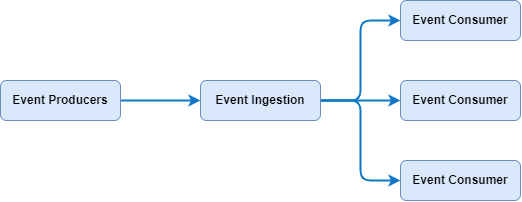

The diagram above was exported from draw.io. Its source (the exported page's mxGraphModel, read from the mxfile embedded in the PNG):
<mxGraphModel dx="1307" dy="601" grid="1" gridSize="10" guides="1" tooltips="1" connect="1" arrows="1" fold="1" page="1" pageScale="1" pageWidth="1169" pageHeight="827" math="0" shadow="0">
  <root>
    <mxCell id="0" />
    <mxCell id="1" parent="0" />
    <mxCell id="31" style="edgeStyle=none;html=1;entryX=0;entryY=0.5;entryDx=0;entryDy=0;strokeColor=#0E78C5;startArrow=none;startFill=0;strokeWidth=2;" edge="1" parent="1" source="26" target="28">
      <mxGeometry relative="1" as="geometry" />
    </mxCell>
    <mxCell id="26" value="Event Producers" style="rounded=1;whiteSpace=wrap;html=1;fillColor=#dae8fc;strokeColor=#6c8ebf;fontStyle=1" vertex="1" parent="1">
      <mxGeometry x="40" y="120" width="120" height="40" as="geometry" />
    </mxCell>
    <mxCell id="27" value="Event Consumer" style="rounded=1;whiteSpace=wrap;html=1;fillColor=#dae8fc;strokeColor=#6c8ebf;fontStyle=1" vertex="1" parent="1">
      <mxGeometry x="440" y="40" width="120" height="40" as="geometry" />
    </mxCell>
    <mxCell id="32" style="edgeStyle=orthogonalEdgeStyle;html=1;entryX=0;entryY=0.5;entryDx=0;entryDy=0;strokeColor=#0E78C5;startArrow=none;startFill=0;strokeWidth=2;" edge="1" parent="1" source="28" target="27">
      <mxGeometry relative="1" as="geometry">
        <Array as="points">
          <mxPoint x="400" y="140" />
          <mxPoint x="400" y="60" />
        </Array>
      </mxGeometry>
    </mxCell>
    <mxCell id="33" style="edgeStyle=none;html=1;entryX=0;entryY=0.5;entryDx=0;entryDy=0;strokeColor=#0E78C5;startArrow=none;startFill=0;strokeWidth=2;" edge="1" parent="1" source="28" target="29">
      <mxGeometry relative="1" as="geometry" />
    </mxCell>
    <mxCell id="34" style="edgeStyle=orthogonalEdgeStyle;html=1;entryX=0;entryY=0.5;entryDx=0;entryDy=0;strokeColor=#0E78C5;startArrow=none;startFill=0;strokeWidth=2;" edge="1" parent="1" source="28" target="30">
      <mxGeometry relative="1" as="geometry" />
    </mxCell>
    <mxCell id="28" value="Event Ingestion" style="rounded=1;whiteSpace=wrap;html=1;fillColor=#dae8fc;strokeColor=#6c8ebf;fontStyle=1" vertex="1" parent="1">
      <mxGeometry x="240" y="120" width="120" height="40" as="geometry" />
    </mxCell>
    <mxCell id="29" value="Event Consumer" style="rounded=1;whiteSpace=wrap;html=1;fillColor=#dae8fc;strokeColor=#6c8ebf;fontStyle=1" vertex="1" parent="1">
      <mxGeometry x="440" y="120" width="120" height="40" as="geometry" />
    </mxCell>
    <mxCell id="30" value="Event Consumer" style="rounded=1;whiteSpace=wrap;html=1;fillColor=#dae8fc;strokeColor=#6c8ebf;fontStyle=1" vertex="1" parent="1">
      <mxGeometry x="440" y="200" width="120" height="40" as="geometry" />
    </mxCell>
  </root>
</mxGraphModel>